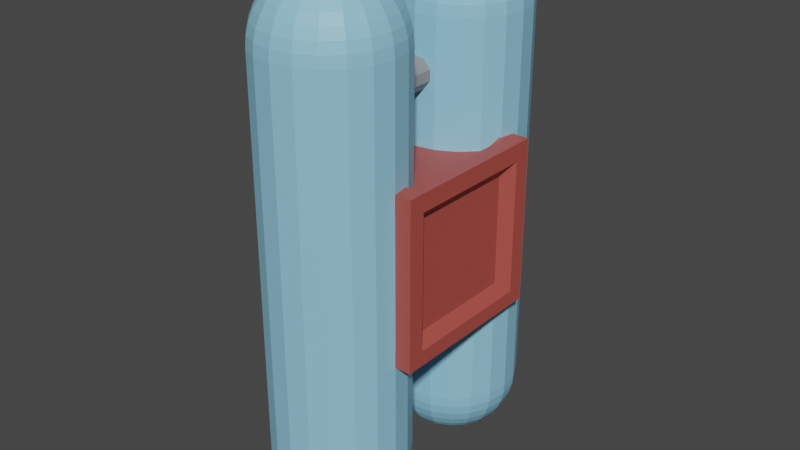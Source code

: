 # Source: fuel.blend  (saved by Blender 2.92.15; exported with 4.5.12 LTS)
import bpy
from mathutils import Matrix  # noqa: F401  (used for matrix-valued properties, if any)

bpy.ops.wm.read_factory_settings(use_empty=True)
scene = bpy.context.scene
scene.name = 'Scene'

# ---- collections
col_collection = bpy.data.collections.new('Collection'); scene.collection.children.link(col_collection)

# ---- materials (node trees are filled in below, after node groups)
mat_material_001 = bpy.data.materials.new('Material.001')
mat_material_001.use_transparent_shadow = False
mat_material_003 = bpy.data.materials.new('Material.003')
mat_material_003.use_transparent_shadow = False
mat_material_002 = bpy.data.materials.new('Material.002')
mat_material_002.use_transparent_shadow = False

# ---- material node trees
mat_material_001.use_nodes = True; mat_material_001.node_tree.nodes.clear()
_N = mat_material_001.node_tree.nodes; _L = mat_material_001.node_tree.links
n0 = _N.new('ShaderNodeBsdfPrincipled'); n0.name = 'Principled BSDF'; n0.location = (10, 300)
n0.distribution = 'GGX'
n0.subsurface_method = 'BURLEY'
n0.inputs[0].default_value = (0.2764, 0.6049, 0.8, 1.0)
n0.inputs[3].default_value = 1.45
n0.inputs[27].default_value = (0.0, 0.0, 0.0, 1.0)
n0.inputs[28].default_value = 1.0
n1 = _N.new('ShaderNodeOutputMaterial'); n1.name = 'Material Output'; n1.location = (300, 300)
_L.new(n0.outputs[0], n1.inputs[0])
n1.is_active_output = True
mat_material_003.use_nodes = True; mat_material_003.node_tree.nodes.clear()
_N = mat_material_003.node_tree.nodes; _L = mat_material_003.node_tree.links
n0 = _N.new('ShaderNodeBsdfPrincipled'); n0.name = 'Principled BSDF'; n0.location = (10, 300)
n0.distribution = 'GGX'
n0.subsurface_method = 'BURLEY'
n0.inputs[0].default_value = (0.4292, 0.07729, 0.06059, 1.0)
n0.inputs[3].default_value = 1.45
n0.inputs[27].default_value = (0.0, 0.0, 0.0, 1.0)
n0.inputs[28].default_value = 1.0
n1 = _N.new('ShaderNodeOutputMaterial'); n1.name = 'Material Output'; n1.location = (300, 300)
_L.new(n0.outputs[0], n1.inputs[0])
n1.is_active_output = True
mat_material_002.use_nodes = True; mat_material_002.node_tree.nodes.clear()
_N = mat_material_002.node_tree.nodes; _L = mat_material_002.node_tree.links
n0 = _N.new('ShaderNodeBsdfPrincipled'); n0.name = 'Principled BSDF'; n0.location = (10, 300)
n0.distribution = 'GGX'
n0.subsurface_method = 'BURLEY'
n0.inputs[0].default_value = (0.2883, 0.2883, 0.2883, 1.0)
n0.inputs[3].default_value = 1.45
n0.inputs[27].default_value = (0.0, 0.0, 0.0, 1.0)
n0.inputs[28].default_value = 1.0
n1 = _N.new('ShaderNodeOutputMaterial'); n1.name = 'Material Output'; n1.location = (300, 300)
_L.new(n0.outputs[0], n1.inputs[0])
n1.is_active_output = True

# ---- world
world_world = bpy.data.worlds.new('World'); scene.world = world_world
world_world.use_nodes = True; world_world.node_tree.nodes.clear()
_N = world_world.node_tree.nodes; _L = world_world.node_tree.links
n0 = _N.new('ShaderNodeOutputWorld'); n0.name = 'World Output'; n0.location = (300, 300)
n1 = _N.new('ShaderNodeBackground'); n1.name = 'Background'; n1.location = (10, 300)
n1.inputs[0].default_value = (0.05088, 0.05088, 0.05088, 1.0)
_L.new(n1.outputs[0], n0.inputs[0])
n0.is_active_output = True
world_world.color = (0.05088, 0.05088, 0.05088)
world_world.use_sun_shadow = False
world_world.sun_shadow_jitter_overblur = 0.0

# ---- meshes
me_cylinder = bpy.data.meshes.new('Cylinder')
me_cylinder.from_pydata([(0.0, 1.0, 0.0), (0.0, 1.0, 1.0), (0.309, 0.9511, 0.0), (0.309, 0.9511, 1.0), (0.5878, 0.809, 0.0), (0.5878, 0.809, 1.0), (0.809, 0.5878, 0.0), (0.809, 0.5878, 1.0), (0.9511, 0.309, 0.0), (0.9511, 0.309, 1.0), (1.0, -4.371e-08, 0.0), (1.0, -4.371e-08, 1.0), (0.9511, -0.309, 0.0), (0.9511, -0.309, 1.0), (0.809, -0.5878, 0.0), (0.809, -0.5878, 1.0), (0.5878, -0.809, 0.0), (0.5878, -0.809, 1.0), (0.309, -0.9511, 0.0), (0.309, -0.9511, 1.0), (-3.258e-07, -1.0, 0.0), (-3.258e-07, -1.0, 1.0), (-0.309, -0.9511, 0.0), (-0.309, -0.9511, 1.0), (-0.5878, -0.809, 0.0), (-0.5878, -0.809, 1.0), (-0.809, -0.5878, 0.0), (-0.809, -0.5878, 1.0), (-0.9511, -0.309, 0.0), (-0.9511, -0.309, 1.0), (-1.0, 9.656e-07, 0.0), (-1.0, 9.656e-07, 1.0), (-0.9511, 0.309, 0.0), (-0.9511, 0.309, 1.0), (-0.809, 0.5878, 0.0), (-0.809, 0.5878, 1.0), (-0.5878, 0.809, 0.0), (-0.5878, 0.809, 1.0), (-0.309, 0.9511, 0.0), (-0.309, 0.9511, 1.0), (0.0, -0.9866, 1.055), (0.0, -0.8081, 1.202), (0.0, -0.7062, 1.242), (0.0, -0.587, 1.277), (0.0, -0.3084, 1.326), (0.0, -0.1559, 1.338), (-0.305, -0.9383, 1.055), (-0.2937, -0.9035, 1.107), (-0.2752, -0.8464, 1.156), (-0.2498, -0.7685, 1.202), (-0.2184, -0.6716, 1.242), (-0.1815, -0.5582, 1.277), (-0.1402, -0.431, 1.305), (-0.09543, -0.2932, 1.326), (-0.04831, -0.1482, 1.338), (-0.5802, -0.7981, 1.055), (-0.5587, -0.7685, 1.107), (-0.5234, -0.7199, 1.156), (-0.4752, -0.6536, 1.202), (-0.4154, -0.5712, 1.242), (-0.3453, -0.4748, 1.277), (-0.2667, -0.3666, 1.305), (-0.1815, -0.2494, 1.326), (-0.09189, -0.126, 1.338), (-0.7986, -0.5797, 1.055), (-0.7689, -0.5582, 1.107), (-0.7204, -0.5229, 1.156), (-0.6541, -0.4748, 1.202), (-0.5717, -0.4149, 1.242), (-0.4752, -0.3448, 1.277), (-0.3671, -0.2662, 1.305), (-0.2498, -0.1811, 1.326), (-0.1265, -0.09143, 1.338), (-0.9388, -0.3046, 1.055), (-0.904, -0.2932, 1.107), (-0.8469, -0.2747, 1.156), (-0.7689, -0.2494, 1.202), (-0.6721, -0.2179, 1.242), (-0.5587, -0.1811, 1.277), (-0.4315, -0.1397, 1.305), (-0.2937, -0.09497, 1.326), (-0.1487, -0.04785, 1.338), (-0.9871, 0.0004652, 1.055), (-0.9505, 0.000465, 1.107), (-0.8905, 0.0004651, 1.156), (-0.8085, 0.0004652, 1.202), (-0.7067, 0.0004651, 1.242), (-0.5874, 0.0004651, 1.277), (-0.4537, 0.0004651, 1.305), (-0.3088, 0.0004651, 1.326), (-0.1563, 0.0004651, 1.338), (-0.9388, 0.3055, 1.055), (-0.904, 0.2942, 1.107), (-0.8469, 0.2756, 1.156), (-0.7689, 0.2503, 1.202), (-0.6721, 0.2188, 1.242), (-0.5587, 0.182, 1.277), (-0.4315, 0.1407, 1.305), (-0.2937, 0.0959, 1.326), (-0.1487, 0.04878, 1.338), (-0.7986, 0.5807, 1.055), (-0.7689, 0.5591, 1.107), (-0.7204, 0.5239, 1.156), (-0.6541, 0.4757, 1.202), (-0.5717, 0.4158, 1.242), (-0.4752, 0.3457, 1.277), (-0.3671, 0.2672, 1.305), (-0.2498, 0.182, 1.326), (-0.1265, 0.09236, 1.338), (-0.5802, 0.799, 1.055), (-0.5587, 0.7694, 1.107), (-0.5234, 0.7209, 1.156), (-0.4752, 0.6546, 1.202), (-0.4154, 0.5722, 1.242), (-0.3453, 0.4757, 1.277), (-0.2667, 0.3675, 1.305), (-0.1815, 0.2503, 1.326), (-0.09189, 0.1269, 1.338), (-0.305, 0.9392, 1.055), (-0.2937, 0.9044, 1.107), (-0.2752, 0.8473, 1.156), (-0.2498, 0.7694, 1.202), (-0.2184, 0.6726, 1.242), (-0.1815, 0.5591, 1.277), (-0.1402, 0.432, 1.305), (-0.09543, 0.2942, 1.326), (-0.04831, 0.1492, 1.338), (7.974e-08, 0.9875, 1.055), (-6.918e-08, 0.9509, 1.107), (-9.617e-09, 0.8909, 1.156), (6.484e-08, 0.809, 1.202), (7.974e-08, 0.7071, 1.242), (-5.429e-08, 0.5879, 1.277), (-8.408e-08, 0.4542, 1.305), (-2.171e-09, 0.3093, 1.326), (2.389e-08, 0.1568, 1.338), (0.305, 0.9392, 1.055), (0.2937, 0.9044, 1.107), (0.2752, 0.8473, 1.156), (0.2498, 0.7694, 1.202), (0.2184, 0.6726, 1.242), (0.1815, 0.5591, 1.277), (0.1402, 0.432, 1.305), (0.09543, 0.2942, 1.326), (0.04831, 0.1492, 1.338), (0.5802, 0.799, 1.055), (0.5587, 0.7694, 1.107), (0.5234, 0.7209, 1.156), (0.4752, 0.6546, 1.202), (0.4154, 0.5722, 1.242), (0.3453, 0.4757, 1.277), (0.2667, 0.3675, 1.305), (0.1815, 0.2503, 1.326), (0.09189, 0.1269, 1.338), (0.7986, 0.5807, 1.055), (0.7689, 0.5591, 1.107), (0.7204, 0.5239, 1.156), (0.6541, 0.4757, 1.202), (0.5717, 0.4158, 1.242), (0.4752, 0.3457, 1.277), (0.3671, 0.2672, 1.305), (0.2498, 0.182, 1.326), (0.1265, 0.09236, 1.338), (0.9388, 0.3055, 1.055), (0.904, 0.2942, 1.107), (0.8469, 0.2756, 1.156), (0.7689, 0.2503, 1.202), (0.6721, 0.2188, 1.242), (0.5587, 0.182, 1.277), (0.4315, 0.1407, 1.305), (0.2937, 0.0959, 1.326), (0.1487, 0.04878, 1.338), (0.9871, 0.000465, 1.055), (0.9505, 0.0004652, 1.107), (0.8905, 0.0004651, 1.156), (0.8085, 0.000465, 1.202), (0.7067, 0.0004651, 1.242), (0.5874, 0.0004651, 1.277), (0.4537, 0.0004652, 1.305), (0.3088, 0.0004651, 1.326), (0.1563, 0.0004651, 1.338), (0.9388, -0.3046, 1.055), (0.904, -0.2932, 1.107), (0.8469, -0.2747, 1.156), (0.7689, -0.2494, 1.202), (0.6721, -0.2179, 1.242), (0.5587, -0.1811, 1.277), (0.4315, -0.1397, 1.305), (0.2937, -0.09497, 1.326), (0.1487, -0.04785, 1.338), (0.7986, -0.5797, 1.055), (0.7689, -0.5582, 1.107), (0.7204, -0.5229, 1.156), (0.6541, -0.4748, 1.202), (0.5717, -0.4149, 1.242), (0.4752, -0.3448, 1.277), (0.3671, -0.2662, 1.305), (0.2498, -0.1811, 1.326), (0.1265, -0.09143, 1.338), (0.5802, -0.7981, 1.055), (0.5587, -0.7685, 1.107), (0.5234, -0.7199, 1.156), (0.4752, -0.6536, 1.202), (0.4154, -0.5712, 1.242), (0.3453, -0.4748, 1.277), (0.2667, -0.3666, 1.305), (0.1815, -0.2494, 1.326), (0.09189, -0.126, 1.338), (0.0, 0.0004651, 1.342), (0.305, -0.9383, 1.055), (0.2937, -0.9035, 1.107), (0.2752, -0.8464, 1.156), (0.2498, -0.7685, 1.202), (0.2184, -0.6716, 1.242), (0.1815, -0.5582, 1.277), (0.1402, -0.431, 1.305), (0.09543, -0.2932, 1.326), (0.04831, -0.1482, 1.338), (7.974e-08, -0.95, 1.107), (4.995e-08, -0.89, 1.156), (3.506e-08, -0.4532, 1.305)], [], [(0, 1, 3, 2), (2, 3, 5, 4), (4, 5, 7, 6), (6, 7, 9, 8), (8, 9, 11, 10), (10, 11, 13, 12), (12, 13, 15, 14), (14, 15, 17, 16), (16, 17, 19, 18), (18, 19, 21, 20), (20, 21, 23, 22), (22, 23, 25, 24), (24, 25, 27, 26), (26, 27, 29, 28), (28, 29, 31, 30), (30, 31, 33, 32), (32, 33, 35, 34), (34, 35, 37, 36), (19, 209, 40, 21), (36, 37, 39, 38), (38, 39, 1, 0), (45, 44, 53, 54), (218, 40, 46, 47), (208, 45, 54), (219, 218, 47, 48), (41, 219, 48, 49), (42, 41, 49, 50), (43, 42, 50, 51), (220, 43, 51, 52), (44, 220, 52, 53), (48, 47, 56, 57), (49, 48, 57, 58), (50, 49, 58, 59), (51, 50, 59, 60), (52, 51, 60, 61), (53, 52, 61, 62), (54, 53, 62, 63), (47, 46, 55, 56), (208, 54, 63), (61, 60, 69, 70), (62, 61, 70, 71), (63, 62, 71, 72), (56, 55, 64, 65), (208, 63, 72), (57, 56, 65, 66), (58, 57, 66, 67), (59, 58, 67, 68), (60, 59, 68, 69), (208, 72, 81), (66, 65, 74, 75), (67, 66, 75, 76), (68, 67, 76, 77), (69, 68, 77, 78), (70, 69, 78, 79), (71, 70, 79, 80), (72, 71, 80, 81), (65, 64, 73, 74), (78, 77, 86, 87), (79, 78, 87, 88), (80, 79, 88, 89), (81, 80, 89, 90), (74, 73, 82, 83), (208, 81, 90), (75, 74, 83, 84), (76, 75, 84, 85), (77, 76, 85, 86), (83, 82, 91, 92), (208, 90, 99), (84, 83, 92, 93), (85, 84, 93, 94), (86, 85, 94, 95), (87, 86, 95, 96), (88, 87, 96, 97), (89, 88, 97, 98), (90, 89, 98, 99), (96, 95, 104, 105), (97, 96, 105, 106), (98, 97, 106, 107), (99, 98, 107, 108), (92, 91, 100, 101), (208, 99, 108), (93, 92, 101, 102), (94, 93, 102, 103), (95, 94, 103, 104), (108, 107, 116, 117), (101, 100, 109, 110), (208, 108, 117), (102, 101, 110, 111), (103, 102, 111, 112), (104, 103, 112, 113), (105, 104, 113, 114), (106, 105, 114, 115), (107, 106, 115, 116), (113, 112, 121, 122), (114, 113, 122, 123), (115, 114, 123, 124), (116, 115, 124, 125), (117, 116, 125, 126), (110, 109, 118, 119), (208, 117, 126), (111, 110, 119, 120), (112, 111, 120, 121), (125, 124, 133, 134), (126, 125, 134, 135), (119, 118, 127, 128), (208, 126, 135), (120, 119, 128, 129), (121, 120, 129, 130), (122, 121, 130, 131), (123, 122, 131, 132), (124, 123, 132, 133), (130, 129, 138, 139), (131, 130, 139, 140), (132, 131, 140, 141), (133, 132, 141, 142), (134, 133, 142, 143), (135, 134, 143, 144), (128, 127, 136, 137), (208, 135, 144), (129, 128, 137, 138), (143, 142, 151, 152), (144, 143, 152, 153), (137, 136, 145, 146), (208, 144, 153), (138, 137, 146, 147), (139, 138, 147, 148), (140, 139, 148, 149), (141, 140, 149, 150), (142, 141, 150, 151), (148, 147, 156, 157), (149, 148, 157, 158), (150, 149, 158, 159), (151, 150, 159, 160), (152, 151, 160, 161), (153, 152, 161, 162), (146, 145, 154, 155), (208, 153, 162), (147, 146, 155, 156), (160, 159, 168, 169), (161, 160, 169, 170), (162, 161, 170, 171), (155, 154, 163, 164), (208, 162, 171), (156, 155, 164, 165), (157, 156, 165, 166), (158, 157, 166, 167), (159, 158, 167, 168), (165, 164, 173, 174), (166, 165, 174, 175), (167, 166, 175, 176), (168, 167, 176, 177), (169, 168, 177, 178), (170, 169, 178, 179), (171, 170, 179, 180), (164, 163, 172, 173), (208, 171, 180), (178, 177, 186, 187), (179, 178, 187, 188), (180, 179, 188, 189), (173, 172, 181, 182), (208, 180, 189), (174, 173, 182, 183), (175, 174, 183, 184), (176, 175, 184, 185), (177, 176, 185, 186), (208, 189, 198), (183, 182, 191, 192), (184, 183, 192, 193), (185, 184, 193, 194), (186, 185, 194, 195), (187, 186, 195, 196), (188, 187, 196, 197), (189, 188, 197, 198), (182, 181, 190, 191), (195, 194, 203, 204), (196, 195, 204, 205), (197, 196, 205, 206), (198, 197, 206, 207), (191, 190, 199, 200), (208, 198, 207), (192, 191, 200, 201), (193, 192, 201, 202), (194, 193, 202, 203), (207, 206, 216, 217), (200, 199, 209, 210), (208, 207, 217), (201, 200, 210, 211), (202, 201, 211, 212), (203, 202, 212, 213), (204, 203, 213, 214), (205, 204, 214, 215), (206, 205, 215, 216), (213, 212, 41, 42), (214, 213, 42, 43), (215, 214, 43, 220), (216, 215, 220, 44), (217, 216, 44, 45), (210, 209, 40, 218), (208, 217, 45), (211, 210, 218, 219), (212, 211, 219, 41), (19, 17, 199, 209), (15, 190, 199, 17), (13, 181, 190, 15), (11, 172, 181, 13), (9, 163, 172, 11), (7, 154, 163, 9), (5, 145, 154, 7), (3, 136, 145, 5), (1, 127, 136, 3), (39, 118, 127, 1), (37, 109, 118, 39), (37, 35, 100, 109), (33, 91, 100, 35), (33, 31, 82, 91), (29, 73, 82, 31), (27, 64, 73, 29), (25, 55, 64, 27), (23, 46, 55, 25), (21, 40, 46, 23)])
_uv = me_cylinder.uv_layers.new(name='UVMap')
_uv.uv.foreach_set('vector', [1.0, 0.5, 1.0, 1.0, 0.95, 1.0, 0.95, 0.5, 0.95, 0.5, 0.95, 1.0, 0.9, 1.0, 0.9, 0.5, 0.9, 0.5, 0.9, 1.0, 0.85, 1.0, 0.85, 0.5, 0.85, 0.5, 0.85, 1.0, 0.8, 1.0, 0.8, 0.5, 0.8, 0.5, 0.8, 1.0, 0.75, 1.0, 0.75, 0.5, 0.75, 0.5, 0.75, 1.0, 0.7, 1.0, 0.7, 0.5, 0.7, 0.5, 0.7, 1.0, 0.65, 1.0, 0.65, 0.5, 0.65, 0.5, 0.65, 1.0, 0.6, 1.0, 0.6, 0.5, 0.6, 0.5, 0.6, 1.0, 0.55, 1.0, 0.55, 0.5, 0.55, 0.5, 0.55, 1.0, 0.5, 1.0, 0.5, 0.5, 0.5, 0.5, 0.5, 1.0, 0.45, 1.0, 0.45, 0.5, 0.45, 0.5, 0.45, 1.0, 0.4, 1.0, 0.4, 0.5, 0.4, 0.5, 0.4, 1.0, 0.35, 1.0, 0.35, 0.5, 0.35, 0.5, 0.35, 1.0, 0.3, 1.0, 0.3, 0.5, 0.3, 0.5, 0.3, 1.0, 0.25, 1.0, 0.25, 0.5, 0.25, 0.5, 0.25, 1.0, 0.2, 1.0, 0.2, 0.5, 0.2, 0.5, 0.2, 1.0, 0.15, 1.0, 0.15, 0.5, 0.15, 0.5, 0.15, 1.0, 0.1, 1.0, 0.1, 0.5, 0.55, 1.0, 0.8, 0.45, 0.75, 0.45, 0.5, 1.0, 0.1, 0.5, 0.1, 1.0, 0.05, 1.0, 0.05, 0.5, 0.05, 0.5, 0.05, 1.0, -1.565e-07, 1.0, -1.565e-07, 0.5, 0.75, 0.05, 0.75, 0.1, 0.7, 0.1, 0.7, 0.05, 0.75, 0.4, 0.75, 0.45, 0.7, 0.45, 0.7, 0.4, 0.725, 0.0, 0.75, 0.05, 0.7, 0.05, 0.75, 0.35, 0.75, 0.4, 0.7, 0.4, 0.7, 0.35, 0.75, 0.3, 0.75, 0.35, 0.7, 0.35, 0.7, 0.3, 0.75, 0.25, 0.75, 0.3, 0.7, 0.3, 0.7, 0.25, 0.75, 0.2, 0.75, 0.25, 0.7, 0.25, 0.7, 0.2, 0.75, 0.15, 0.75, 0.2, 0.7, 0.2, 0.7, 0.15, 0.75, 0.1, 0.75, 0.15, 0.7, 0.15, 0.7, 0.1, 0.7, 0.35, 0.7, 0.4, 0.65, 0.4, 0.65, 0.35, 0.7, 0.3, 0.7, 0.35, 0.65, 0.35, 0.65, 0.3, 0.7, 0.25, 0.7, 0.3, 0.65, 0.3, 0.65, 0.25, 0.7, 0.2, 0.7, 0.25, 0.65, 0.25, 0.65, 0.2, 0.7, 0.15, 0.7, 0.2, 0.65, 0.2, 0.65, 0.15, 0.7, 0.1, 0.7, 0.15, 0.65, 0.15, 0.65, 0.1, 0.7, 0.05, 0.7, 0.1, 0.65, 0.1, 0.65, 0.05, 0.7, 0.4, 0.7, 0.45, 0.65, 0.45, 0.65, 0.4, 0.675, 0.0, 0.7, 0.05, 0.65, 0.05, 0.65, 0.15, 0.65, 0.2, 0.6, 0.2, 0.6, 0.15, 0.65, 0.1, 0.65, 0.15, 0.6, 0.15, 0.6, 0.1, 0.65, 0.05, 0.65, 0.1, 0.6, 0.1, 0.6, 0.05, 0.65, 0.4, 0.65, 0.45, 0.6, 0.45, 0.6, 0.4, 0.625, 0.0, 0.65, 0.05, 0.6, 0.05, 0.65, 0.35, 0.65, 0.4, 0.6, 0.4, 0.6, 0.35, 0.65, 0.3, 0.65, 0.35, 0.6, 0.35, 0.6, 0.3, 0.65, 0.25, 0.65, 0.3, 0.6, 0.3, 0.6, 0.25, 0.65, 0.2, 0.65, 0.25, 0.6, 0.25, 0.6, 0.2, 0.575, 0.0, 0.6, 0.05, 0.55, 0.05, 0.6, 0.35, 0.6, 0.4, 0.55, 0.4, 0.55, 0.35, 0.6, 0.3, 0.6, 0.35, 0.55, 0.35, 0.55, 0.3, 0.6, 0.25, 0.6, 0.3, 0.55, 0.3, 0.55, 0.25, 0.6, 0.2, 0.6, 0.25, 0.55, 0.25, 0.55, 0.2, 0.6, 0.15, 0.6, 0.2, 0.55, 0.2, 0.55, 0.15, 0.6, 0.1, 0.6, 0.15, 0.55, 0.15, 0.55, 0.1, 0.6, 0.05, 0.6, 0.1, 0.55, 0.1, 0.55, 0.05, 0.6, 0.4, 0.6, 0.45, 0.55, 0.45, 0.55, 0.4, 0.55, 0.2, 0.55, 0.25, 0.5, 0.25, 0.5, 0.2, 0.55, 0.15, 0.55, 0.2, 0.5, 0.2, 0.5, 0.15, 0.55, 0.1, 0.55, 0.15, 0.5, 0.15, 0.5, 0.1, 0.55, 0.05, 0.55, 0.1, 0.5, 0.1, 0.5, 0.05, 0.55, 0.4, 0.55, 0.45, 0.5, 0.45, 0.5, 0.4, 0.525, 0.0, 0.55, 0.05, 0.5, 0.05, 0.55, 0.35, 0.55, 0.4, 0.5, 0.4, 0.5, 0.35, 0.55, 0.3, 0.55, 0.35, 0.5, 0.35, 0.5, 0.3, 0.55, 0.25, 0.55, 0.3, 0.5, 0.3, 0.5, 0.25, 0.5, 0.4, 0.5, 0.45, 0.45, 0.45, 0.45, 0.4, 0.475, 0.0, 0.5, 0.05, 0.45, 0.05, 0.5, 0.35, 0.5, 0.4, 0.45, 0.4, 0.45, 0.35, 0.5, 0.3, 0.5, 0.35, 0.45, 0.35, 0.45, 0.3, 0.5, 0.25, 0.5, 0.3, 0.45, 0.3, 0.45, 0.25, 0.5, 0.2, 0.5, 0.25, 0.45, 0.25, 0.45, 0.2, 0.5, 0.15, 0.5, 0.2, 0.45, 0.2, 0.45, 0.15, 0.5, 0.1, 0.5, 0.15, 0.45, 0.15, 0.45, 0.1, 0.5, 0.05, 0.5, 0.1, 0.45, 0.1, 0.45, 0.05, 0.45, 0.2, 0.45, 0.25, 0.4, 0.25, 0.4, 0.2, 0.45, 0.15, 0.45, 0.2, 0.4, 0.2, 0.4, 0.15, 0.45, 0.1, 0.45, 0.15, 0.4, 0.15, 0.4, 0.1, 0.45, 0.05, 0.45, 0.1, 0.4, 0.1, 0.4, 0.05, 0.45, 0.4, 0.45, 0.45, 0.4, 0.45, 0.4, 0.4, 0.425, 0.0, 0.45, 0.05, 0.4, 0.05, 0.45, 0.35, 0.45, 0.4, 0.4, 0.4, 0.4, 0.35, 0.45, 0.3, 0.45, 0.35, 0.4, 0.35, 0.4, 0.3, 0.45, 0.25, 0.45, 0.3, 0.4, 0.3, 0.4, 0.25, 0.4, 0.05, 0.4, 0.1, 0.35, 0.1, 0.35, 0.05, 0.4, 0.4, 0.4, 0.45, 0.35, 0.45, 0.35, 0.4, 0.375, 0.0, 0.4, 0.05, 0.35, 0.05, 0.4, 0.35, 0.4, 0.4, 0.35, 0.4, 0.35, 0.35, 0.4, 0.3, 0.4, 0.35, 0.35, 0.35, 0.35, 0.3, 0.4, 0.25, 0.4, 0.3, 0.35, 0.3, 0.35, 0.25, 0.4, 0.2, 0.4, 0.25, 0.35, 0.25, 0.35, 0.2, 0.4, 0.15, 0.4, 0.2, 0.35, 0.2, 0.35, 0.15, 0.4, 0.1, 0.4, 0.15, 0.35, 0.15, 0.35, 0.1, 0.35, 0.25, 0.35, 0.3, 0.3, 0.3, 0.3, 0.25, 0.35, 0.2, 0.35, 0.25, 0.3, 0.25, 0.3, 0.2, 0.35, 0.15, 0.35, 0.2, 0.3, 0.2, 0.3, 0.15, 0.35, 0.1, 0.35, 0.15, 0.3, 0.15, 0.3, 0.1, 0.35, 0.05, 0.35, 0.1, 0.3, 0.1, 0.3, 0.05, 0.35, 0.4, 0.35, 0.45, 0.3, 0.45, 0.3, 0.4, 0.325, 0.0, 0.35, 0.05, 0.3, 0.05, 0.35, 0.35, 0.35, 0.4, 0.3, 0.4, 0.3, 0.35, 0.35, 0.3, 0.35, 0.35, 0.3, 0.35, 0.3, 0.3, 0.3, 0.1, 0.3, 0.15, 0.25, 0.15, 0.25, 0.1, 0.3, 0.05, 0.3, 0.1, 0.25, 0.1, 0.25, 0.05, 0.3, 0.4, 0.3, 0.45, 0.25, 0.45, 0.25, 0.4, 0.275, 0.0, 0.3, 0.05, 0.25, 0.05, 0.3, 0.35, 0.3, 0.4, 0.25, 0.4, 0.25, 0.35, 0.3, 0.3, 0.3, 0.35, 0.25, 0.35, 0.25, 0.3, 0.3, 0.25, 0.3, 0.3, 0.25, 0.3, 0.25, 0.25, 0.3, 0.2, 0.3, 0.25, 0.25, 0.25, 0.25, 0.2, 0.3, 0.15, 0.3, 0.2, 0.25, 0.2, 0.25, 0.15, 0.25, 0.3, 0.25, 0.35, 0.2, 0.35, 0.2, 0.3, 0.25, 0.25, 0.25, 0.3, 0.2, 0.3, 0.2, 0.25, 0.25, 0.2, 0.25, 0.25, 0.2, 0.25, 0.2, 0.2, 0.25, 0.15, 0.25, 0.2, 0.2, 0.2, 0.2, 0.15, 0.25, 0.1, 0.25, 0.15, 0.2, 0.15, 0.2, 0.1, 0.25, 0.05, 0.25, 0.1, 0.2, 0.1, 0.2, 0.05, 0.25, 0.4, 0.25, 0.45, 0.2, 0.45, 0.2, 0.4, 0.225, 0.0, 0.25, 0.05, 0.2, 0.05, 0.25, 0.35, 0.25, 0.4, 0.2, 0.4, 0.2, 0.35, 0.2, 0.1, 0.2, 0.15, 0.15, 0.15, 0.15, 0.1, 0.2, 0.05, 0.2, 0.1, 0.15, 0.1, 0.15, 0.05, 0.2, 0.4, 0.2, 0.45, 0.15, 0.45, 0.15, 0.4, 0.175, 0.0, 0.2, 0.05, 0.15, 0.05, 0.2, 0.35, 0.2, 0.4, 0.15, 0.4, 0.15, 0.35, 0.2, 0.3, 0.2, 0.35, 0.15, 0.35, 0.15, 0.3, 0.2, 0.25, 0.2, 0.3, 0.15, 0.3, 0.15, 0.25, 0.2, 0.2, 0.2, 0.25, 0.15, 0.25, 0.15, 0.2, 0.2, 0.15, 0.2, 0.2, 0.15, 0.2, 0.15, 0.15, 0.15, 0.3, 0.15, 0.35, 0.1, 0.35, 0.1, 0.3, 0.15, 0.25, 0.15, 0.3, 0.1, 0.3, 0.1, 0.25, 0.15, 0.2, 0.15, 0.25, 0.1, 0.25, 0.1, 0.2, 0.15, 0.15, 0.15, 0.2, 0.1, 0.2, 0.1, 0.15, 0.15, 0.1, 0.15, 0.15, 0.1, 0.15, 0.1, 0.1, 0.15, 0.05, 0.15, 0.1, 0.1, 0.1, 0.1, 0.05, 0.15, 0.4, 0.15, 0.45, 0.1, 0.45, 0.1, 0.4, 0.125, 0.0, 0.15, 0.05, 0.1, 0.05, 0.15, 0.35, 0.15, 0.4, 0.1, 0.4, 0.1, 0.35, 0.1, 0.15, 0.1, 0.2, 0.05, 0.2, 0.05, 0.15, 0.1, 0.1, 0.1, 0.15, 0.05, 0.15, 0.05, 0.1, 0.1, 0.05, 0.1, 0.1, 0.05, 0.1, 0.05, 0.05, 0.1, 0.4, 0.1, 0.45, 0.05, 0.45, 0.05, 0.4, 0.075, 0.0, 0.1, 0.05, 0.05, 0.05, 0.1, 0.35, 0.1, 0.4, 0.05, 0.4, 0.05, 0.35, 0.1, 0.3, 0.1, 0.35, 0.05, 0.35, 0.05, 0.3, 0.1, 0.25, 0.1, 0.3, 0.05, 0.3, 0.05, 0.25, 0.1, 0.2, 0.1, 0.25, 0.05, 0.25, 0.05, 0.2, 0.05, 0.35, 0.05, 0.4, 2.98e-08, 0.4, 2.98e-08, 0.35, 0.05, 0.3, 0.05, 0.35, 2.98e-08, 0.35, 2.98e-08, 0.3, 0.05, 0.25, 0.05, 0.3, 2.98e-08, 0.3, 5.96e-08, 0.25, 0.05, 0.2, 0.05, 0.25, 5.96e-08, 0.25, 1.192e-07, 0.2, 0.05, 0.15, 0.05, 0.2, 1.192e-07, 0.2, 1.788e-07, 0.15, 0.05, 0.1, 0.05, 0.15, 1.788e-07, 0.15, 2.98e-07, 0.1, 0.05, 0.05, 0.05, 0.1, 2.98e-07, 0.1, 7.153e-07, 0.05, 0.05, 0.4, 0.05, 0.45, 0.0, 0.45, 2.98e-08, 0.4, 0.025, 0.0, 0.05, 0.05, 7.153e-07, 0.05, 1.0, 0.15, 1.0, 0.2, 0.95, 0.2, 0.95, 0.15, 1.0, 0.1, 1.0, 0.15, 0.95, 0.15, 0.95, 0.1, 1.0, 0.05, 1.0, 0.1, 0.95, 0.1, 0.95, 0.05, 1.0, 0.4, 1.0, 0.45, 0.95, 0.45, 0.95, 0.4, 0.975, 0.0, 1.0, 0.05, 0.95, 0.05, 1.0, 0.35, 1.0, 0.4, 0.95, 0.4, 0.95, 0.35, 1.0, 0.3, 1.0, 0.35, 0.95, 0.35, 0.95, 0.3, 1.0, 0.25, 1.0, 0.3, 0.95, 0.3, 0.95, 0.25, 1.0, 0.2, 1.0, 0.25, 0.95, 0.25, 0.95, 0.2, 0.925, 0.0, 0.95, 0.05, 0.9, 0.05, 0.95, 0.35, 0.95, 0.4, 0.9, 0.4, 0.9, 0.35, 0.95, 0.3, 0.95, 0.35, 0.9, 0.35, 0.9, 0.3, 0.95, 0.25, 0.95, 0.3, 0.9, 0.3, 0.9, 0.25, 0.95, 0.2, 0.95, 0.25, 0.9, 0.25, 0.9, 0.2, 0.95, 0.15, 0.95, 0.2, 0.9, 0.2, 0.9, 0.15, 0.95, 0.1, 0.95, 0.15, 0.9, 0.15, 0.9, 0.1, 0.95, 0.05, 0.95, 0.1, 0.9, 0.1, 0.9, 0.05, 0.95, 0.4, 0.95, 0.45, 0.9, 0.45, 0.9, 0.4, 0.9, 0.2, 0.9, 0.25, 0.85, 0.25, 0.85, 0.2, 0.9, 0.15, 0.9, 0.2, 0.85, 0.2, 0.85, 0.15, 0.9, 0.1, 0.9, 0.15, 0.85, 0.15, 0.85, 0.1, 0.9, 0.05, 0.9, 0.1, 0.85, 0.1, 0.85, 0.05, 0.9, 0.4, 0.9, 0.45, 0.85, 0.45, 0.85, 0.4, 0.875, 0.0, 0.9, 0.05, 0.85, 0.05, 0.9, 0.35, 0.9, 0.4, 0.85, 0.4, 0.85, 0.35, 0.9, 0.3, 0.9, 0.35, 0.85, 0.35, 0.85, 0.3, 0.9, 0.25, 0.9, 0.3, 0.85, 0.3, 0.85, 0.25, 0.85, 0.05, 0.85, 0.1, 0.8, 0.1, 0.8, 0.05, 0.85, 0.4, 0.85, 0.45, 0.8, 0.45, 0.8, 0.4, 0.825, 0.0, 0.85, 0.05, 0.8, 0.05, 0.85, 0.35, 0.85, 0.4, 0.8, 0.4, 0.8, 0.35, 0.85, 0.3, 0.85, 0.35, 0.8, 0.35, 0.8, 0.3, 0.85, 0.25, 0.85, 0.3, 0.8, 0.3, 0.8, 0.25, 0.85, 0.2, 0.85, 0.25, 0.8, 0.25, 0.8, 0.2, 0.85, 0.15, 0.85, 0.2, 0.8, 0.2, 0.8, 0.15, 0.85, 0.1, 0.85, 0.15, 0.8, 0.15, 0.8, 0.1, 0.8, 0.25, 0.8, 0.3, 0.75, 0.3, 0.75, 0.25, 0.8, 0.2, 0.8, 0.25, 0.75, 0.25, 0.75, 0.2, 0.8, 0.15, 0.8, 0.2, 0.75, 0.2, 0.75, 0.15, 0.8, 0.1, 0.8, 0.15, 0.75, 0.15, 0.75, 0.1, 0.8, 0.05, 0.8, 0.1, 0.75, 0.1, 0.75, 0.05, 0.8, 0.4, 0.8, 0.45, 0.75, 0.45, 0.75, 0.4, 0.775, 0.0, 0.8, 0.05, 0.75, 0.05, 0.8, 0.35, 0.8, 0.4, 0.75, 0.4, 0.75, 0.35, 0.8, 0.3, 0.8, 0.35, 0.75, 0.35, 0.75, 0.3, 0.55, 1.0, 0.6, 1.0, 0.85, 0.45, 0.8, 0.45, 0.65, 1.0, 0.9, 0.45, 0.85, 0.45, 0.6, 1.0, 0.7, 1.0, 0.95, 0.45, 0.9, 0.45, 0.65, 1.0, 0.75, 1.0, 1.0, 0.45, 0.95, 0.45, 0.7, 1.0, 0.8, 1.0, 0.05, 0.45, 0.0, 0.45, 0.75, 1.0, 0.85, 1.0, 0.1, 0.45, 0.05, 0.45, 0.8, 1.0, 0.9, 1.0, 0.15, 0.45, 0.1, 0.45, 0.85, 1.0, 0.95, 1.0, 0.2, 0.45, 0.15, 0.45, 0.9, 1.0, 1.0, 1.0, 0.25, 0.45, 0.2, 0.45, 0.95, 1.0, 0.05, 1.0, 0.3, 0.45, 0.25, 0.45, 1.0, 1.0, 0.1, 1.0, 0.35, 0.45, 0.3, 0.45, 0.05, 1.0, 0.1, 1.0, 0.15, 1.0, 0.4, 0.45, 0.35, 0.45, 0.2, 1.0, 0.45, 0.45, 0.4, 0.45, 0.15, 1.0, 0.2, 1.0, 0.25, 1.0, 0.5, 0.45, 0.45, 0.45, 0.3, 1.0, 0.55, 0.45, 0.5, 0.45, 0.25, 1.0, 0.35, 1.0, 0.6, 0.45, 0.55, 0.45, 0.3, 1.0, 0.4, 1.0, 0.65, 0.45, 0.6, 0.45, 0.35, 1.0, 0.45, 1.0, 0.7, 0.45, 0.65, 0.45, 0.4, 1.0, 0.5, 1.0, 0.75, 0.45, 0.7, 0.45, 0.45, 1.0])
me_cylinder.materials.append(mat_material_001)
me_cylinder.use_remesh_fix_poles = True
me_cylinder.use_remesh_preserve_attributes = False
me_cylinder.use_mirror_vertex_groups = False
me_cylinder.update()
me_cylinder_001 = bpy.data.meshes.new('Cylinder.001')
me_cylinder_001.from_pydata([(0.0, 1.0, 0.0), (0.0, 1.0, 1.0), (0.309, 0.9511, 0.0), (0.309, 0.9511, 1.0), (0.5878, 0.809, 0.0), (0.5878, 0.809, 1.0), (0.809, 0.5878, 0.0), (0.809, 0.5878, 1.0), (0.9511, 0.309, 0.0), (0.9511, 0.309, 1.0), (1.0, -4.371e-08, 0.0), (1.0, -4.371e-08, 1.0), (0.9511, -0.309, 0.0), (0.9511, -0.309, 1.0), (0.809, -0.5878, 0.0), (0.809, -0.5878, 1.0), (0.5878, -0.809, 0.0), (0.5878, -0.809, 1.0), (0.309, -0.9511, 0.0), (0.309, -0.9511, 1.0), (-3.258e-07, -1.0, 0.0), (-3.258e-07, -1.0, 1.0), (-0.309, -0.9511, 0.0), (-0.309, -0.9511, 1.0), (-0.5878, -0.809, 0.0), (-0.5878, -0.809, 1.0), (-0.809, -0.5878, 0.0), (-0.809, -0.5878, 1.0), (-0.9511, -0.309, 0.0), (-0.9511, -0.309, 1.0), (-1.0, 9.656e-07, 0.0), (-1.0, 9.656e-07, 1.0), (-0.9511, 0.309, 0.0), (-0.9511, 0.309, 1.0), (-0.809, 0.5878, 0.0), (-0.809, 0.5878, 1.0), (-0.5878, 0.809, 0.0), (-0.5878, 0.809, 1.0), (-0.309, 0.9511, 0.0), (-0.309, 0.9511, 1.0), (0.0, -0.9866, 1.055), (0.0, -0.8081, 1.202), (0.0, -0.7062, 1.242), (0.0, -0.587, 1.277), (0.0, -0.3084, 1.326), (0.0, -0.1559, 1.338), (-0.305, -0.9383, 1.055), (-0.2937, -0.9035, 1.107), (-0.2752, -0.8464, 1.156), (-0.2498, -0.7685, 1.202), (-0.2184, -0.6716, 1.242), (-0.1815, -0.5582, 1.277), (-0.1402, -0.431, 1.305), (-0.09543, -0.2932, 1.326), (-0.04831, -0.1482, 1.338), (-0.5802, -0.7981, 1.055), (-0.5587, -0.7685, 1.107), (-0.5234, -0.7199, 1.156), (-0.4752, -0.6536, 1.202), (-0.4154, -0.5712, 1.242), (-0.3453, -0.4748, 1.277), (-0.2667, -0.3666, 1.305), (-0.1815, -0.2494, 1.326), (-0.09189, -0.126, 1.338), (-0.7986, -0.5797, 1.055), (-0.7689, -0.5582, 1.107), (-0.7204, -0.5229, 1.156), (-0.6541, -0.4748, 1.202), (-0.5717, -0.4149, 1.242), (-0.4752, -0.3448, 1.277), (-0.3671, -0.2662, 1.305), (-0.2498, -0.1811, 1.326), (-0.1265, -0.09143, 1.338), (-0.9388, -0.3046, 1.055), (-0.904, -0.2932, 1.107), (-0.8469, -0.2747, 1.156), (-0.7689, -0.2494, 1.202), (-0.6721, -0.2179, 1.242), (-0.5587, -0.1811, 1.277), (-0.4315, -0.1397, 1.305), (-0.2937, -0.09497, 1.326), (-0.1487, -0.04785, 1.338), (-0.9871, 0.0004652, 1.055), (-0.9505, 0.000465, 1.107), (-0.8905, 0.0004651, 1.156), (-0.8085, 0.0004652, 1.202), (-0.7067, 0.0004651, 1.242), (-0.5874, 0.0004651, 1.277), (-0.4537, 0.0004651, 1.305), (-0.3088, 0.0004651, 1.326), (-0.1563, 0.0004651, 1.338), (-0.9388, 0.3055, 1.055), (-0.904, 0.2942, 1.107), (-0.8469, 0.2756, 1.156), (-0.7689, 0.2503, 1.202), (-0.6721, 0.2188, 1.242), (-0.5587, 0.182, 1.277), (-0.4315, 0.1407, 1.305), (-0.2937, 0.0959, 1.326), (-0.1487, 0.04878, 1.338), (-0.7986, 0.5807, 1.055), (-0.7689, 0.5591, 1.107), (-0.7204, 0.5239, 1.156), (-0.6541, 0.4757, 1.202), (-0.5717, 0.4158, 1.242), (-0.4752, 0.3457, 1.277), (-0.3671, 0.2672, 1.305), (-0.2498, 0.182, 1.326), (-0.1265, 0.09236, 1.338), (-0.5802, 0.799, 1.055), (-0.5587, 0.7694, 1.107), (-0.5234, 0.7209, 1.156), (-0.4752, 0.6546, 1.202), (-0.4154, 0.5722, 1.242), (-0.3453, 0.4757, 1.277), (-0.2667, 0.3675, 1.305), (-0.1815, 0.2503, 1.326), (-0.09189, 0.1269, 1.338), (-0.305, 0.9392, 1.055), (-0.2937, 0.9044, 1.107), (-0.2752, 0.8473, 1.156), (-0.2498, 0.7694, 1.202), (-0.2184, 0.6726, 1.242), (-0.1815, 0.5591, 1.277), (-0.1402, 0.432, 1.305), (-0.09543, 0.2942, 1.326), (-0.04831, 0.1492, 1.338), (7.974e-08, 0.9875, 1.055), (-6.918e-08, 0.9509, 1.107), (-9.617e-09, 0.8909, 1.156), (6.484e-08, 0.809, 1.202), (7.974e-08, 0.7071, 1.242), (-5.429e-08, 0.5879, 1.277), (-8.408e-08, 0.4542, 1.305), (-2.171e-09, 0.3093, 1.326), (2.389e-08, 0.1568, 1.338), (0.305, 0.9392, 1.055), (0.2937, 0.9044, 1.107), (0.2752, 0.8473, 1.156), (0.2498, 0.7694, 1.202), (0.2184, 0.6726, 1.242), (0.1815, 0.5591, 1.277), (0.1402, 0.432, 1.305), (0.09543, 0.2942, 1.326), (0.04831, 0.1492, 1.338), (0.5802, 0.799, 1.055), (0.5587, 0.7694, 1.107), (0.5234, 0.7209, 1.156), (0.4752, 0.6546, 1.202), (0.4154, 0.5722, 1.242), (0.3453, 0.4757, 1.277), (0.2667, 0.3675, 1.305), (0.1815, 0.2503, 1.326), (0.09189, 0.1269, 1.338), (0.7986, 0.5807, 1.055), (0.7689, 0.5591, 1.107), (0.7204, 0.5239, 1.156), (0.6541, 0.4757, 1.202), (0.5717, 0.4158, 1.242), (0.4752, 0.3457, 1.277), (0.3671, 0.2672, 1.305), (0.2498, 0.182, 1.326), (0.1265, 0.09236, 1.338), (0.9388, 0.3055, 1.055), (0.904, 0.2942, 1.107), (0.8469, 0.2756, 1.156), (0.7689, 0.2503, 1.202), (0.6721, 0.2188, 1.242), (0.5587, 0.182, 1.277), (0.4315, 0.1407, 1.305), (0.2937, 0.0959, 1.326), (0.1487, 0.04878, 1.338), (0.9871, 0.000465, 1.055), (0.9505, 0.0004652, 1.107), (0.8905, 0.0004651, 1.156), (0.8085, 0.000465, 1.202), (0.7067, 0.0004651, 1.242), (0.5874, 0.0004651, 1.277), (0.4537, 0.0004652, 1.305), (0.3088, 0.0004651, 1.326), (0.1563, 0.0004651, 1.338), (0.9388, -0.3046, 1.055), (0.904, -0.2932, 1.107), (0.8469, -0.2747, 1.156), (0.7689, -0.2494, 1.202), (0.6721, -0.2179, 1.242), (0.5587, -0.1811, 1.277), (0.4315, -0.1397, 1.305), (0.2937, -0.09497, 1.326), (0.1487, -0.04785, 1.338), (0.7986, -0.5797, 1.055), (0.7689, -0.5582, 1.107), (0.7204, -0.5229, 1.156), (0.6541, -0.4748, 1.202), (0.5717, -0.4149, 1.242), (0.4752, -0.3448, 1.277), (0.3671, -0.2662, 1.305), (0.2498, -0.1811, 1.326), (0.1265, -0.09143, 1.338), (0.5802, -0.7981, 1.055), (0.5587, -0.7685, 1.107), (0.5234, -0.7199, 1.156), (0.4752, -0.6536, 1.202), (0.4154, -0.5712, 1.242), (0.3453, -0.4748, 1.277), (0.2667, -0.3666, 1.305), (0.1815, -0.2494, 1.326), (0.09189, -0.126, 1.338), (0.0, 0.0004651, 1.342), (0.305, -0.9383, 1.055), (0.2937, -0.9035, 1.107), (0.2752, -0.8464, 1.156), (0.2498, -0.7685, 1.202), (0.2184, -0.6716, 1.242), (0.1815, -0.5582, 1.277), (0.1402, -0.431, 1.305), (0.09543, -0.2932, 1.326), (0.04831, -0.1482, 1.338), (7.974e-08, -0.95, 1.107), (4.995e-08, -0.89, 1.156), (3.506e-08, -0.4532, 1.305)], [], [(0, 1, 3, 2), (2, 3, 5, 4), (4, 5, 7, 6), (6, 7, 9, 8), (8, 9, 11, 10), (10, 11, 13, 12), (12, 13, 15, 14), (14, 15, 17, 16), (16, 17, 19, 18), (18, 19, 21, 20), (20, 21, 23, 22), (22, 23, 25, 24), (24, 25, 27, 26), (26, 27, 29, 28), (28, 29, 31, 30), (30, 31, 33, 32), (32, 33, 35, 34), (34, 35, 37, 36), (19, 209, 40, 21), (36, 37, 39, 38), (38, 39, 1, 0), (45, 44, 53, 54), (218, 40, 46, 47), (208, 45, 54), (219, 218, 47, 48), (41, 219, 48, 49), (42, 41, 49, 50), (43, 42, 50, 51), (220, 43, 51, 52), (44, 220, 52, 53), (48, 47, 56, 57), (49, 48, 57, 58), (50, 49, 58, 59), (51, 50, 59, 60), (52, 51, 60, 61), (53, 52, 61, 62), (54, 53, 62, 63), (47, 46, 55, 56), (208, 54, 63), (61, 60, 69, 70), (62, 61, 70, 71), (63, 62, 71, 72), (56, 55, 64, 65), (208, 63, 72), (57, 56, 65, 66), (58, 57, 66, 67), (59, 58, 67, 68), (60, 59, 68, 69), (208, 72, 81), (66, 65, 74, 75), (67, 66, 75, 76), (68, 67, 76, 77), (69, 68, 77, 78), (70, 69, 78, 79), (71, 70, 79, 80), (72, 71, 80, 81), (65, 64, 73, 74), (78, 77, 86, 87), (79, 78, 87, 88), (80, 79, 88, 89), (81, 80, 89, 90), (74, 73, 82, 83), (208, 81, 90), (75, 74, 83, 84), (76, 75, 84, 85), (77, 76, 85, 86), (83, 82, 91, 92), (208, 90, 99), (84, 83, 92, 93), (85, 84, 93, 94), (86, 85, 94, 95), (87, 86, 95, 96), (88, 87, 96, 97), (89, 88, 97, 98), (90, 89, 98, 99), (96, 95, 104, 105), (97, 96, 105, 106), (98, 97, 106, 107), (99, 98, 107, 108), (92, 91, 100, 101), (208, 99, 108), (93, 92, 101, 102), (94, 93, 102, 103), (95, 94, 103, 104), (108, 107, 116, 117), (101, 100, 109, 110), (208, 108, 117), (102, 101, 110, 111), (103, 102, 111, 112), (104, 103, 112, 113), (105, 104, 113, 114), (106, 105, 114, 115), (107, 106, 115, 116), (113, 112, 121, 122), (114, 113, 122, 123), (115, 114, 123, 124), (116, 115, 124, 125), (117, 116, 125, 126), (110, 109, 118, 119), (208, 117, 126), (111, 110, 119, 120), (112, 111, 120, 121), (125, 124, 133, 134), (126, 125, 134, 135), (119, 118, 127, 128), (208, 126, 135), (120, 119, 128, 129), (121, 120, 129, 130), (122, 121, 130, 131), (123, 122, 131, 132), (124, 123, 132, 133), (130, 129, 138, 139), (131, 130, 139, 140), (132, 131, 140, 141), (133, 132, 141, 142), (134, 133, 142, 143), (135, 134, 143, 144), (128, 127, 136, 137), (208, 135, 144), (129, 128, 137, 138), (143, 142, 151, 152), (144, 143, 152, 153), (137, 136, 145, 146), (208, 144, 153), (138, 137, 146, 147), (139, 138, 147, 148), (140, 139, 148, 149), (141, 140, 149, 150), (142, 141, 150, 151), (148, 147, 156, 157), (149, 148, 157, 158), (150, 149, 158, 159), (151, 150, 159, 160), (152, 151, 160, 161), (153, 152, 161, 162), (146, 145, 154, 155), (208, 153, 162), (147, 146, 155, 156), (160, 159, 168, 169), (161, 160, 169, 170), (162, 161, 170, 171), (155, 154, 163, 164), (208, 162, 171), (156, 155, 164, 165), (157, 156, 165, 166), (158, 157, 166, 167), (159, 158, 167, 168), (165, 164, 173, 174), (166, 165, 174, 175), (167, 166, 175, 176), (168, 167, 176, 177), (169, 168, 177, 178), (170, 169, 178, 179), (171, 170, 179, 180), (164, 163, 172, 173), (208, 171, 180), (178, 177, 186, 187), (179, 178, 187, 188), (180, 179, 188, 189), (173, 172, 181, 182), (208, 180, 189), (174, 173, 182, 183), (175, 174, 183, 184), (176, 175, 184, 185), (177, 176, 185, 186), (208, 189, 198), (183, 182, 191, 192), (184, 183, 192, 193), (185, 184, 193, 194), (186, 185, 194, 195), (187, 186, 195, 196), (188, 187, 196, 197), (189, 188, 197, 198), (182, 181, 190, 191), (195, 194, 203, 204), (196, 195, 204, 205), (197, 196, 205, 206), (198, 197, 206, 207), (191, 190, 199, 200), (208, 198, 207), (192, 191, 200, 201), (193, 192, 201, 202), (194, 193, 202, 203), (207, 206, 216, 217), (200, 199, 209, 210), (208, 207, 217), (201, 200, 210, 211), (202, 201, 211, 212), (203, 202, 212, 213), (204, 203, 213, 214), (205, 204, 214, 215), (206, 205, 215, 216), (213, 212, 41, 42), (214, 213, 42, 43), (215, 214, 43, 220), (216, 215, 220, 44), (217, 216, 44, 45), (210, 209, 40, 218), (208, 217, 45), (211, 210, 218, 219), (212, 211, 219, 41), (19, 17, 199, 209), (15, 190, 199, 17), (13, 181, 190, 15), (11, 172, 181, 13), (9, 163, 172, 11), (7, 154, 163, 9), (5, 145, 154, 7), (3, 136, 145, 5), (1, 127, 136, 3), (39, 118, 127, 1), (37, 109, 118, 39), (37, 35, 100, 109), (33, 91, 100, 35), (33, 31, 82, 91), (29, 73, 82, 31), (27, 64, 73, 29), (25, 55, 64, 27), (23, 46, 55, 25), (21, 40, 46, 23)])
_uv = me_cylinder_001.uv_layers.new(name='UVMap')
_uv.uv.foreach_set('vector', [1.0, 0.5, 1.0, 1.0, 0.95, 1.0, 0.95, 0.5, 0.95, 0.5, 0.95, 1.0, 0.9, 1.0, 0.9, 0.5, 0.9, 0.5, 0.9, 1.0, 0.85, 1.0, 0.85, 0.5, 0.85, 0.5, 0.85, 1.0, 0.8, 1.0, 0.8, 0.5, 0.8, 0.5, 0.8, 1.0, 0.75, 1.0, 0.75, 0.5, 0.75, 0.5, 0.75, 1.0, 0.7, 1.0, 0.7, 0.5, 0.7, 0.5, 0.7, 1.0, 0.65, 1.0, 0.65, 0.5, 0.65, 0.5, 0.65, 1.0, 0.6, 1.0, 0.6, 0.5, 0.6, 0.5, 0.6, 1.0, 0.55, 1.0, 0.55, 0.5, 0.55, 0.5, 0.55, 1.0, 0.5, 1.0, 0.5, 0.5, 0.5, 0.5, 0.5, 1.0, 0.45, 1.0, 0.45, 0.5, 0.45, 0.5, 0.45, 1.0, 0.4, 1.0, 0.4, 0.5, 0.4, 0.5, 0.4, 1.0, 0.35, 1.0, 0.35, 0.5, 0.35, 0.5, 0.35, 1.0, 0.3, 1.0, 0.3, 0.5, 0.3, 0.5, 0.3, 1.0, 0.25, 1.0, 0.25, 0.5, 0.25, 0.5, 0.25, 1.0, 0.2, 1.0, 0.2, 0.5, 0.2, 0.5, 0.2, 1.0, 0.15, 1.0, 0.15, 0.5, 0.15, 0.5, 0.15, 1.0, 0.1, 1.0, 0.1, 0.5, 0.55, 1.0, 0.8, 0.45, 0.75, 0.45, 0.5, 1.0, 0.1, 0.5, 0.1, 1.0, 0.05, 1.0, 0.05, 0.5, 0.05, 0.5, 0.05, 1.0, -1.565e-07, 1.0, -1.565e-07, 0.5, 0.75, 0.05, 0.75, 0.1, 0.7, 0.1, 0.7, 0.05, 0.75, 0.4, 0.75, 0.45, 0.7, 0.45, 0.7, 0.4, 0.725, 0.0, 0.75, 0.05, 0.7, 0.05, 0.75, 0.35, 0.75, 0.4, 0.7, 0.4, 0.7, 0.35, 0.75, 0.3, 0.75, 0.35, 0.7, 0.35, 0.7, 0.3, 0.75, 0.25, 0.75, 0.3, 0.7, 0.3, 0.7, 0.25, 0.75, 0.2, 0.75, 0.25, 0.7, 0.25, 0.7, 0.2, 0.75, 0.15, 0.75, 0.2, 0.7, 0.2, 0.7, 0.15, 0.75, 0.1, 0.75, 0.15, 0.7, 0.15, 0.7, 0.1, 0.7, 0.35, 0.7, 0.4, 0.65, 0.4, 0.65, 0.35, 0.7, 0.3, 0.7, 0.35, 0.65, 0.35, 0.65, 0.3, 0.7, 0.25, 0.7, 0.3, 0.65, 0.3, 0.65, 0.25, 0.7, 0.2, 0.7, 0.25, 0.65, 0.25, 0.65, 0.2, 0.7, 0.15, 0.7, 0.2, 0.65, 0.2, 0.65, 0.15, 0.7, 0.1, 0.7, 0.15, 0.65, 0.15, 0.65, 0.1, 0.7, 0.05, 0.7, 0.1, 0.65, 0.1, 0.65, 0.05, 0.7, 0.4, 0.7, 0.45, 0.65, 0.45, 0.65, 0.4, 0.675, 0.0, 0.7, 0.05, 0.65, 0.05, 0.65, 0.15, 0.65, 0.2, 0.6, 0.2, 0.6, 0.15, 0.65, 0.1, 0.65, 0.15, 0.6, 0.15, 0.6, 0.1, 0.65, 0.05, 0.65, 0.1, 0.6, 0.1, 0.6, 0.05, 0.65, 0.4, 0.65, 0.45, 0.6, 0.45, 0.6, 0.4, 0.625, 0.0, 0.65, 0.05, 0.6, 0.05, 0.65, 0.35, 0.65, 0.4, 0.6, 0.4, 0.6, 0.35, 0.65, 0.3, 0.65, 0.35, 0.6, 0.35, 0.6, 0.3, 0.65, 0.25, 0.65, 0.3, 0.6, 0.3, 0.6, 0.25, 0.65, 0.2, 0.65, 0.25, 0.6, 0.25, 0.6, 0.2, 0.575, 0.0, 0.6, 0.05, 0.55, 0.05, 0.6, 0.35, 0.6, 0.4, 0.55, 0.4, 0.55, 0.35, 0.6, 0.3, 0.6, 0.35, 0.55, 0.35, 0.55, 0.3, 0.6, 0.25, 0.6, 0.3, 0.55, 0.3, 0.55, 0.25, 0.6, 0.2, 0.6, 0.25, 0.55, 0.25, 0.55, 0.2, 0.6, 0.15, 0.6, 0.2, 0.55, 0.2, 0.55, 0.15, 0.6, 0.1, 0.6, 0.15, 0.55, 0.15, 0.55, 0.1, 0.6, 0.05, 0.6, 0.1, 0.55, 0.1, 0.55, 0.05, 0.6, 0.4, 0.6, 0.45, 0.55, 0.45, 0.55, 0.4, 0.55, 0.2, 0.55, 0.25, 0.5, 0.25, 0.5, 0.2, 0.55, 0.15, 0.55, 0.2, 0.5, 0.2, 0.5, 0.15, 0.55, 0.1, 0.55, 0.15, 0.5, 0.15, 0.5, 0.1, 0.55, 0.05, 0.55, 0.1, 0.5, 0.1, 0.5, 0.05, 0.55, 0.4, 0.55, 0.45, 0.5, 0.45, 0.5, 0.4, 0.525, 0.0, 0.55, 0.05, 0.5, 0.05, 0.55, 0.35, 0.55, 0.4, 0.5, 0.4, 0.5, 0.35, 0.55, 0.3, 0.55, 0.35, 0.5, 0.35, 0.5, 0.3, 0.55, 0.25, 0.55, 0.3, 0.5, 0.3, 0.5, 0.25, 0.5, 0.4, 0.5, 0.45, 0.45, 0.45, 0.45, 0.4, 0.475, 0.0, 0.5, 0.05, 0.45, 0.05, 0.5, 0.35, 0.5, 0.4, 0.45, 0.4, 0.45, 0.35, 0.5, 0.3, 0.5, 0.35, 0.45, 0.35, 0.45, 0.3, 0.5, 0.25, 0.5, 0.3, 0.45, 0.3, 0.45, 0.25, 0.5, 0.2, 0.5, 0.25, 0.45, 0.25, 0.45, 0.2, 0.5, 0.15, 0.5, 0.2, 0.45, 0.2, 0.45, 0.15, 0.5, 0.1, 0.5, 0.15, 0.45, 0.15, 0.45, 0.1, 0.5, 0.05, 0.5, 0.1, 0.45, 0.1, 0.45, 0.05, 0.45, 0.2, 0.45, 0.25, 0.4, 0.25, 0.4, 0.2, 0.45, 0.15, 0.45, 0.2, 0.4, 0.2, 0.4, 0.15, 0.45, 0.1, 0.45, 0.15, 0.4, 0.15, 0.4, 0.1, 0.45, 0.05, 0.45, 0.1, 0.4, 0.1, 0.4, 0.05, 0.45, 0.4, 0.45, 0.45, 0.4, 0.45, 0.4, 0.4, 0.425, 0.0, 0.45, 0.05, 0.4, 0.05, 0.45, 0.35, 0.45, 0.4, 0.4, 0.4, 0.4, 0.35, 0.45, 0.3, 0.45, 0.35, 0.4, 0.35, 0.4, 0.3, 0.45, 0.25, 0.45, 0.3, 0.4, 0.3, 0.4, 0.25, 0.4, 0.05, 0.4, 0.1, 0.35, 0.1, 0.35, 0.05, 0.4, 0.4, 0.4, 0.45, 0.35, 0.45, 0.35, 0.4, 0.375, 0.0, 0.4, 0.05, 0.35, 0.05, 0.4, 0.35, 0.4, 0.4, 0.35, 0.4, 0.35, 0.35, 0.4, 0.3, 0.4, 0.35, 0.35, 0.35, 0.35, 0.3, 0.4, 0.25, 0.4, 0.3, 0.35, 0.3, 0.35, 0.25, 0.4, 0.2, 0.4, 0.25, 0.35, 0.25, 0.35, 0.2, 0.4, 0.15, 0.4, 0.2, 0.35, 0.2, 0.35, 0.15, 0.4, 0.1, 0.4, 0.15, 0.35, 0.15, 0.35, 0.1, 0.35, 0.25, 0.35, 0.3, 0.3, 0.3, 0.3, 0.25, 0.35, 0.2, 0.35, 0.25, 0.3, 0.25, 0.3, 0.2, 0.35, 0.15, 0.35, 0.2, 0.3, 0.2, 0.3, 0.15, 0.35, 0.1, 0.35, 0.15, 0.3, 0.15, 0.3, 0.1, 0.35, 0.05, 0.35, 0.1, 0.3, 0.1, 0.3, 0.05, 0.35, 0.4, 0.35, 0.45, 0.3, 0.45, 0.3, 0.4, 0.325, 0.0, 0.35, 0.05, 0.3, 0.05, 0.35, 0.35, 0.35, 0.4, 0.3, 0.4, 0.3, 0.35, 0.35, 0.3, 0.35, 0.35, 0.3, 0.35, 0.3, 0.3, 0.3, 0.1, 0.3, 0.15, 0.25, 0.15, 0.25, 0.1, 0.3, 0.05, 0.3, 0.1, 0.25, 0.1, 0.25, 0.05, 0.3, 0.4, 0.3, 0.45, 0.25, 0.45, 0.25, 0.4, 0.275, 0.0, 0.3, 0.05, 0.25, 0.05, 0.3, 0.35, 0.3, 0.4, 0.25, 0.4, 0.25, 0.35, 0.3, 0.3, 0.3, 0.35, 0.25, 0.35, 0.25, 0.3, 0.3, 0.25, 0.3, 0.3, 0.25, 0.3, 0.25, 0.25, 0.3, 0.2, 0.3, 0.25, 0.25, 0.25, 0.25, 0.2, 0.3, 0.15, 0.3, 0.2, 0.25, 0.2, 0.25, 0.15, 0.25, 0.3, 0.25, 0.35, 0.2, 0.35, 0.2, 0.3, 0.25, 0.25, 0.25, 0.3, 0.2, 0.3, 0.2, 0.25, 0.25, 0.2, 0.25, 0.25, 0.2, 0.25, 0.2, 0.2, 0.25, 0.15, 0.25, 0.2, 0.2, 0.2, 0.2, 0.15, 0.25, 0.1, 0.25, 0.15, 0.2, 0.15, 0.2, 0.1, 0.25, 0.05, 0.25, 0.1, 0.2, 0.1, 0.2, 0.05, 0.25, 0.4, 0.25, 0.45, 0.2, 0.45, 0.2, 0.4, 0.225, 0.0, 0.25, 0.05, 0.2, 0.05, 0.25, 0.35, 0.25, 0.4, 0.2, 0.4, 0.2, 0.35, 0.2, 0.1, 0.2, 0.15, 0.15, 0.15, 0.15, 0.1, 0.2, 0.05, 0.2, 0.1, 0.15, 0.1, 0.15, 0.05, 0.2, 0.4, 0.2, 0.45, 0.15, 0.45, 0.15, 0.4, 0.175, 0.0, 0.2, 0.05, 0.15, 0.05, 0.2, 0.35, 0.2, 0.4, 0.15, 0.4, 0.15, 0.35, 0.2, 0.3, 0.2, 0.35, 0.15, 0.35, 0.15, 0.3, 0.2, 0.25, 0.2, 0.3, 0.15, 0.3, 0.15, 0.25, 0.2, 0.2, 0.2, 0.25, 0.15, 0.25, 0.15, 0.2, 0.2, 0.15, 0.2, 0.2, 0.15, 0.2, 0.15, 0.15, 0.15, 0.3, 0.15, 0.35, 0.1, 0.35, 0.1, 0.3, 0.15, 0.25, 0.15, 0.3, 0.1, 0.3, 0.1, 0.25, 0.15, 0.2, 0.15, 0.25, 0.1, 0.25, 0.1, 0.2, 0.15, 0.15, 0.15, 0.2, 0.1, 0.2, 0.1, 0.15, 0.15, 0.1, 0.15, 0.15, 0.1, 0.15, 0.1, 0.1, 0.15, 0.05, 0.15, 0.1, 0.1, 0.1, 0.1, 0.05, 0.15, 0.4, 0.15, 0.45, 0.1, 0.45, 0.1, 0.4, 0.125, 0.0, 0.15, 0.05, 0.1, 0.05, 0.15, 0.35, 0.15, 0.4, 0.1, 0.4, 0.1, 0.35, 0.1, 0.15, 0.1, 0.2, 0.05, 0.2, 0.05, 0.15, 0.1, 0.1, 0.1, 0.15, 0.05, 0.15, 0.05, 0.1, 0.1, 0.05, 0.1, 0.1, 0.05, 0.1, 0.05, 0.05, 0.1, 0.4, 0.1, 0.45, 0.05, 0.45, 0.05, 0.4, 0.075, 0.0, 0.1, 0.05, 0.05, 0.05, 0.1, 0.35, 0.1, 0.4, 0.05, 0.4, 0.05, 0.35, 0.1, 0.3, 0.1, 0.35, 0.05, 0.35, 0.05, 0.3, 0.1, 0.25, 0.1, 0.3, 0.05, 0.3, 0.05, 0.25, 0.1, 0.2, 0.1, 0.25, 0.05, 0.25, 0.05, 0.2, 0.05, 0.35, 0.05, 0.4, 2.98e-08, 0.4, 2.98e-08, 0.35, 0.05, 0.3, 0.05, 0.35, 2.98e-08, 0.35, 2.98e-08, 0.3, 0.05, 0.25, 0.05, 0.3, 2.98e-08, 0.3, 5.96e-08, 0.25, 0.05, 0.2, 0.05, 0.25, 5.96e-08, 0.25, 1.192e-07, 0.2, 0.05, 0.15, 0.05, 0.2, 1.192e-07, 0.2, 1.788e-07, 0.15, 0.05, 0.1, 0.05, 0.15, 1.788e-07, 0.15, 2.98e-07, 0.1, 0.05, 0.05, 0.05, 0.1, 2.98e-07, 0.1, 7.153e-07, 0.05, 0.05, 0.4, 0.05, 0.45, 0.0, 0.45, 2.98e-08, 0.4, 0.025, 0.0, 0.05, 0.05, 7.153e-07, 0.05, 1.0, 0.15, 1.0, 0.2, 0.95, 0.2, 0.95, 0.15, 1.0, 0.1, 1.0, 0.15, 0.95, 0.15, 0.95, 0.1, 1.0, 0.05, 1.0, 0.1, 0.95, 0.1, 0.95, 0.05, 1.0, 0.4, 1.0, 0.45, 0.95, 0.45, 0.95, 0.4, 0.975, 0.0, 1.0, 0.05, 0.95, 0.05, 1.0, 0.35, 1.0, 0.4, 0.95, 0.4, 0.95, 0.35, 1.0, 0.3, 1.0, 0.35, 0.95, 0.35, 0.95, 0.3, 1.0, 0.25, 1.0, 0.3, 0.95, 0.3, 0.95, 0.25, 1.0, 0.2, 1.0, 0.25, 0.95, 0.25, 0.95, 0.2, 0.925, 0.0, 0.95, 0.05, 0.9, 0.05, 0.95, 0.35, 0.95, 0.4, 0.9, 0.4, 0.9, 0.35, 0.95, 0.3, 0.95, 0.35, 0.9, 0.35, 0.9, 0.3, 0.95, 0.25, 0.95, 0.3, 0.9, 0.3, 0.9, 0.25, 0.95, 0.2, 0.95, 0.25, 0.9, 0.25, 0.9, 0.2, 0.95, 0.15, 0.95, 0.2, 0.9, 0.2, 0.9, 0.15, 0.95, 0.1, 0.95, 0.15, 0.9, 0.15, 0.9, 0.1, 0.95, 0.05, 0.95, 0.1, 0.9, 0.1, 0.9, 0.05, 0.95, 0.4, 0.95, 0.45, 0.9, 0.45, 0.9, 0.4, 0.9, 0.2, 0.9, 0.25, 0.85, 0.25, 0.85, 0.2, 0.9, 0.15, 0.9, 0.2, 0.85, 0.2, 0.85, 0.15, 0.9, 0.1, 0.9, 0.15, 0.85, 0.15, 0.85, 0.1, 0.9, 0.05, 0.9, 0.1, 0.85, 0.1, 0.85, 0.05, 0.9, 0.4, 0.9, 0.45, 0.85, 0.45, 0.85, 0.4, 0.875, 0.0, 0.9, 0.05, 0.85, 0.05, 0.9, 0.35, 0.9, 0.4, 0.85, 0.4, 0.85, 0.35, 0.9, 0.3, 0.9, 0.35, 0.85, 0.35, 0.85, 0.3, 0.9, 0.25, 0.9, 0.3, 0.85, 0.3, 0.85, 0.25, 0.85, 0.05, 0.85, 0.1, 0.8, 0.1, 0.8, 0.05, 0.85, 0.4, 0.85, 0.45, 0.8, 0.45, 0.8, 0.4, 0.825, 0.0, 0.85, 0.05, 0.8, 0.05, 0.85, 0.35, 0.85, 0.4, 0.8, 0.4, 0.8, 0.35, 0.85, 0.3, 0.85, 0.35, 0.8, 0.35, 0.8, 0.3, 0.85, 0.25, 0.85, 0.3, 0.8, 0.3, 0.8, 0.25, 0.85, 0.2, 0.85, 0.25, 0.8, 0.25, 0.8, 0.2, 0.85, 0.15, 0.85, 0.2, 0.8, 0.2, 0.8, 0.15, 0.85, 0.1, 0.85, 0.15, 0.8, 0.15, 0.8, 0.1, 0.8, 0.25, 0.8, 0.3, 0.75, 0.3, 0.75, 0.25, 0.8, 0.2, 0.8, 0.25, 0.75, 0.25, 0.75, 0.2, 0.8, 0.15, 0.8, 0.2, 0.75, 0.2, 0.75, 0.15, 0.8, 0.1, 0.8, 0.15, 0.75, 0.15, 0.75, 0.1, 0.8, 0.05, 0.8, 0.1, 0.75, 0.1, 0.75, 0.05, 0.8, 0.4, 0.8, 0.45, 0.75, 0.45, 0.75, 0.4, 0.775, 0.0, 0.8, 0.05, 0.75, 0.05, 0.8, 0.35, 0.8, 0.4, 0.75, 0.4, 0.75, 0.35, 0.8, 0.3, 0.8, 0.35, 0.75, 0.35, 0.75, 0.3, 0.55, 1.0, 0.6, 1.0, 0.85, 0.45, 0.8, 0.45, 0.65, 1.0, 0.9, 0.45, 0.85, 0.45, 0.6, 1.0, 0.7, 1.0, 0.95, 0.45, 0.9, 0.45, 0.65, 1.0, 0.75, 1.0, 1.0, 0.45, 0.95, 0.45, 0.7, 1.0, 0.8, 1.0, 0.05, 0.45, 0.0, 0.45, 0.75, 1.0, 0.85, 1.0, 0.1, 0.45, 0.05, 0.45, 0.8, 1.0, 0.9, 1.0, 0.15, 0.45, 0.1, 0.45, 0.85, 1.0, 0.95, 1.0, 0.2, 0.45, 0.15, 0.45, 0.9, 1.0, 1.0, 1.0, 0.25, 0.45, 0.2, 0.45, 0.95, 1.0, 0.05, 1.0, 0.3, 0.45, 0.25, 0.45, 1.0, 1.0, 0.1, 1.0, 0.35, 0.45, 0.3, 0.45, 0.05, 1.0, 0.1, 1.0, 0.15, 1.0, 0.4, 0.45, 0.35, 0.45, 0.2, 1.0, 0.45, 0.45, 0.4, 0.45, 0.15, 1.0, 0.2, 1.0, 0.25, 1.0, 0.5, 0.45, 0.45, 0.45, 0.3, 1.0, 0.55, 0.45, 0.5, 0.45, 0.25, 1.0, 0.35, 1.0, 0.6, 0.45, 0.55, 0.45, 0.3, 1.0, 0.4, 1.0, 0.65, 0.45, 0.6, 0.45, 0.35, 1.0, 0.45, 1.0, 0.7, 0.45, 0.65, 0.45, 0.4, 1.0, 0.5, 1.0, 0.75, 0.45, 0.7, 0.45, 0.45, 1.0])
me_cylinder_001.materials.append(mat_material_001)
me_cylinder_001.use_remesh_fix_poles = True
me_cylinder_001.use_remesh_preserve_attributes = False
me_cylinder_001.use_mirror_vertex_groups = False
me_cylinder_001.update()
me_cube_001 = bpy.data.meshes.new('Cube.001')
me_cube_001.from_pydata([(1.0, 0.0, 1.0), (1.0, 0.0, -1.0), (0.0, 0.0, 0.8841), (1.0, -1.0, -1.0), (1.0, -1.0, 1.0), (0.0, -1.0, -1.0), (0.0, -1.0, 1.0), (1.0, 0.0, -0.7899), (1.0, -1.0, -0.7899), (0.0, -1.0, -0.7899), (1.0, 0.0, 0.8187), (1.0, -1.0, 0.8187), (0.0, -1.0, 0.8187), (1.0, -0.7981, 1.0), (1.0, -0.7981, -1.0), (0.0, -0.7981, 1.0), (0.0, -0.7981, -1.0), (1.0, -0.7981, -0.7899), (1.0, -0.7981, 0.8187), (0.8077, 0.0, -1.0), (0.8077, 0.0, 1.0), (0.8077, -1.0, -1.0), (0.8077, -1.0, 1.0), (0.8077, -1.0, -0.7899), (0.8077, -1.0, 0.8187), (0.8077, -0.7981, 1.0), (0.8077, -0.7981, -1.0), (0.885, 0.0, -0.6526), (0.885, 0.0, 0.6815), (0.885, -0.6458, -0.6526), (0.885, -0.6458, 0.6815), (0.0, -0.8752, -0.6517), (0.0, -0.8752, 0.6806), (0.6808, -0.8752, -0.6517), (0.6808, -0.8752, 0.6806), (0.0, -0.6598, -0.8838), (0.6677, 0.0, -0.8838), (0.6677, -0.6598, -0.8838), (0.0, 0.0, -0.8838), (0.0, -0.6759, 0.8841), (0.6903, 0.0, 0.8841), (0.6903, -0.6759, 0.8841)], [], [(18, 13, 4, 11), (26, 14, 3, 21), (25, 15, 6, 22), (24, 22, 6, 12), (21, 23, 9, 5), (14, 17, 8, 3), (17, 18, 11, 8), (1, 7, 17, 14), (19, 1, 14, 26), (10, 0, 13, 18), (0, 20, 25, 13), (8, 11, 24, 23), (3, 8, 23, 21), (11, 4, 22, 24), (13, 25, 22, 4), (16, 26, 21, 5), (17, 18, 30, 29), (10, 18, 30, 28), (7, 17, 29, 27), (23, 24, 34, 33), (12, 24, 34, 32), (23, 9, 31, 33), (26, 19, 36, 37), (26, 16, 35, 37), (31, 32, 34, 33), (29, 30, 28, 27), (35, 37, 36, 38), (25, 20, 40, 41), (25, 15, 39, 41), (2, 40, 41, 39)])
_uv = me_cube_001.uv_layers.new(name='UVMap')
_uv.uv.foreach_set('vector', [0.6023, 0.7248, 0.625, 0.7248, 0.625, 0.75, 0.6023, 0.75, 0.351, 0.7248, 0.375, 0.7248, 0.375, 0.75, 0.351, 0.75, 0.649, 0.7248, 0.75, 0.7248, 0.75, 0.75, 0.649, 0.75, 0.6023, 0.774, 0.625, 0.774, 0.625, 0.875, 0.6023, 0.875, 0.375, 0.774, 0.4013, 0.774, 0.4013, 0.875, 0.375, 0.875, 0.375, 0.7248, 0.4013, 0.7248, 0.4013, 0.75, 0.375, 0.75, 0.4013, 0.7248, 0.6023, 0.7248, 0.6023, 0.75, 0.4013, 0.75, 0.375, 0.625, 0.4013, 0.625, 0.4013, 0.7248, 0.375, 0.7248, 0.351, 0.625, 0.375, 0.625, 0.375, 0.7248, 0.351, 0.7248, 0.6023, 0.625, 0.625, 0.625, 0.625, 0.7248, 0.6023, 0.7248, 0.625, 0.625, 0.649, 0.625, 0.649, 0.7248, 0.625, 0.7248, 0.4013, 0.75, 0.6023, 0.75, 0.6023, 0.774, 0.4013, 0.774, 0.375, 0.75, 0.4013, 0.75, 0.4013, 0.774, 0.375, 0.774, 0.6023, 0.75, 0.625, 0.75, 0.625, 0.774, 0.6023, 0.774, 0.625, 0.7248, 0.649, 0.7248, 0.649, 0.75, 0.625, 0.75, 0.25, 0.7248, 0.351, 0.7248, 0.351, 0.75, 0.25, 0.75, 0.4013, 0.7248, 0.6023, 0.7248, 0.6023, 0.7248, 0.4013, 0.7248, 0.6023, 0.625, 0.6023, 0.7248, 0.6023, 0.7248, 0.6023, 0.625, 0.4013, 0.625, 0.4013, 0.7248, 0.4013, 0.7248, 0.4013, 0.625, 0.4013, 0.774, 0.6023, 0.774, 0.6023, 0.774, 0.4013, 0.774, 0.6023, 0.875, 0.6023, 0.774, 0.6023, 0.774, 0.6023, 0.875, 0.4013, 0.774, 0.4013, 0.875, 0.4013, 0.875, 0.4013, 0.774, 0.351, 0.7248, 0.351, 0.625, 0.351, 0.625, 0.351, 0.7248, 0.351, 0.7248, 0.25, 0.7248, 0.25, 0.7248, 0.351, 0.7248, 0.4013, 0.875, 0.6023, 0.875, 0.6023, 0.774, 0.4013, 0.774, 0.4013, 0.7248, 0.6023, 0.7248, 0.6023, 0.625, 0.4013, 0.625, 0.25, 0.7248, 0.351, 0.7248, 0.351, 0.625, 0.0, 0.0, 0.649, 0.7248, 0.649, 0.625, 0.649, 0.625, 0.649, 0.7248, 0.649, 0.7248, 0.75, 0.7248, 0.75, 0.7248, 0.649, 0.7248, 0.0, 0.0, 0.649, 0.625, 0.649, 0.7248, 0.75, 0.7248])
me_cube_001.materials.append(mat_material_003)
me_cube_001.use_remesh_fix_poles = True
me_cube_001.use_remesh_preserve_attributes = False
me_cube_001.use_mirror_vertex_groups = False
me_cube_001.update()
me_cylinder_002 = bpy.data.meshes.new('Cylinder.002')
me_cylinder_002.from_pydata([(0.0, 1.0, -1.0), (0.0, 1.0, 1.0), (0.5878, 0.809, -1.0), (0.5878, 0.809, 1.0), (0.9511, 0.309, -1.0), (0.9511, 0.309, 1.0), (0.9511, -0.309, -1.0), (0.9511, -0.309, 1.0), (0.5878, -0.809, -1.0), (0.5878, -0.809, 1.0), (-8.742e-08, -1.0, -1.0), (-8.742e-08, -1.0, 1.0), (-0.5878, -0.809, -1.0), (-0.5878, -0.809, 1.0), (-0.9511, -0.309, -1.0), (-0.9511, -0.309, 1.0), (-0.9511, 0.309, -1.0), (-0.9511, 0.309, 1.0), (-0.5878, 0.809, -1.0), (-0.5878, 0.809, 1.0)], [], [(0, 1, 3, 2), (2, 3, 5, 4), (4, 5, 7, 6), (6, 7, 9, 8), (8, 9, 11, 10), (10, 11, 13, 12), (12, 13, 15, 14), (14, 15, 17, 16), (3, 1, 19, 17, 15, 13, 11, 9, 7, 5), (16, 17, 19, 18), (18, 19, 1, 0), (0, 2, 4, 6, 8, 10, 12, 14, 16, 18)])
_uv = me_cylinder_002.uv_layers.new(name='UVMap')
_uv.uv.foreach_set('vector', [1.0, 0.5, 1.0, 1.0, 0.9, 1.0, 0.9, 0.5, 0.9, 0.5, 0.9, 1.0, 0.8, 1.0, 0.8, 0.5, 0.8, 0.5, 0.8, 1.0, 0.7, 1.0, 0.7, 0.5, 0.7, 0.5, 0.7, 1.0, 0.6, 1.0, 0.6, 0.5, 0.6, 0.5, 0.6, 1.0, 0.5, 1.0, 0.5, 0.5, 0.5, 0.5, 0.5, 1.0, 0.4, 1.0, 0.4, 0.5, 0.4, 0.5, 0.4, 1.0, 0.3, 1.0, 0.3, 0.5, 0.3, 0.5, 0.3, 1.0, 0.2, 1.0, 0.2, 0.5, 0.3911, 0.4442, 0.25, 0.49, 0.1089, 0.4442, 0.02175, 0.3242, 0.02175, 0.1758, 0.1089, 0.05584, 0.25, 0.01, 0.3911, 0.05584, 0.4783, 0.1758, 0.4783, 0.3242, 0.2, 0.5, 0.2, 1.0, 0.1, 1.0, 0.1, 0.5, 0.1, 0.5, 0.1, 1.0, -7.451e-08, 1.0, -7.451e-08, 0.5, 0.75, 0.49, 0.8911, 0.4442, 0.9783, 0.3242, 0.9783, 0.1758, 0.8911, 0.05584, 0.75, 0.01, 0.6089, 0.05584, 0.5217, 0.1758, 0.5217, 0.3242, 0.6089, 0.4442])
me_cylinder_002.materials.append(mat_material_002)
me_cylinder_002.use_remesh_fix_poles = True
me_cylinder_002.use_remesh_preserve_attributes = False
me_cylinder_002.use_mirror_vertex_groups = False
me_cylinder_002.update()

# ---- objects
ob_cylinder = bpy.data.objects.new('Cylinder', me_cylinder)
ob_cylinder_001 = bpy.data.objects.new('Cylinder.001', me_cylinder_001)
ob_cube = bpy.data.objects.new('Cube', me_cube_001)
ob_cylinder_002 = bpy.data.objects.new('Cylinder.002', me_cylinder_002)

# ---- transforms, parenting, visibility, modifiers, constraints
ob_cylinder.location = (0.0, -0.1671, 0.0)
ob_cylinder.scale = (0.1352, 0.1352, 0.3959)
ob_cylinder.lineart.crease_threshold = 0.0
_m = ob_cylinder.modifiers.new('Mirror', 'MIRROR')
_m.use_axis = (False, False, True)
_m.use_clip = True
ob_cylinder_001.location = (0.0, 0.1813, 0.0)
ob_cylinder_001.scale = (0.1352, 0.1352, 0.3959)
ob_cylinder_001.lineart.crease_threshold = 0.0
_m = ob_cylinder_001.modifiers.new('Mirror', 'MIRROR')
_m.use_axis = (False, False, True)
_m.use_clip = True
ob_cube.location = (0.0, 0.0, 0.0)
ob_cube.scale = (-0.1681, -0.1681, -0.1681)
ob_cube.lineart.crease_threshold = 0.0
_m = ob_cube.modifiers.new('Mirror', 'MIRROR')
_m.use_axis = (True, True, False)
_m.use_clip = True
ob_cylinder_002.location = (0.0, 0.0, -0.2884)
ob_cylinder_002.rotation_euler = (1.571, 0.0, 0.0)
ob_cylinder_002.scale = (0.03402, 0.03402, 0.07755)
ob_cylinder_002.lineart.crease_threshold = 0.0
_m = ob_cylinder_002.modifiers.new('Mirror', 'MIRROR')
_m.use_axis = (False, False, True)
_m.mirror_object = ob_cube

# ---- collection membership
col_collection.objects.link(ob_cylinder)
col_collection.objects.link(ob_cylinder_001)
col_collection.objects.link(ob_cube)
col_collection.objects.link(ob_cylinder_002)

# ---- scene / render settings (as saved in the file)
scene.frame_start = 1; scene.frame_end = 250; scene.frame_set(1)
scene.render.engine = 'BLENDER_EEVEE_NEXT'
scene.cycles.use_denoising = False
scene.cycles.samples = 128
scene.cycles.sampling_pattern = 'TABULATED_SOBOL'
scene.cycles.use_adaptive_sampling = False
scene.cycles.use_light_tree = False
scene.view_settings.view_transform = 'Filmic'
bpy.context.view_layer.update()

# ---- added for rendering (the .blend has no active camera and no usable light): camera, sun
cam_auto = bpy.data.cameras.new('AutoCamera')
cam_auto.lens = 50.0
cam_auto.sensor_width = 36.0
cam_auto.clip_end = 1000.0
ob_auto_camera = bpy.data.objects.new('AutoCamera', cam_auto)
scene.collection.objects.link(ob_auto_camera)
ob_auto_camera.location = (1.17969, -1.40855, 0.94375)
ob_auto_camera.rotation_euler = (1.09748, -7.21219e-08, 0.694738)
scene.camera = ob_auto_camera
light_auto_sun = bpy.data.lights.new('AutoSun', 'SUN')
light_auto_sun.energy = 3.0
light_auto_sun.angle = 0.0523599
ob_auto_sun = bpy.data.objects.new('AutoSun', light_auto_sun)
scene.collection.objects.link(ob_auto_sun)
ob_auto_sun.rotation_euler = (0.872665, 0.174533, 0.523599)
bpy.context.view_layer.update()
